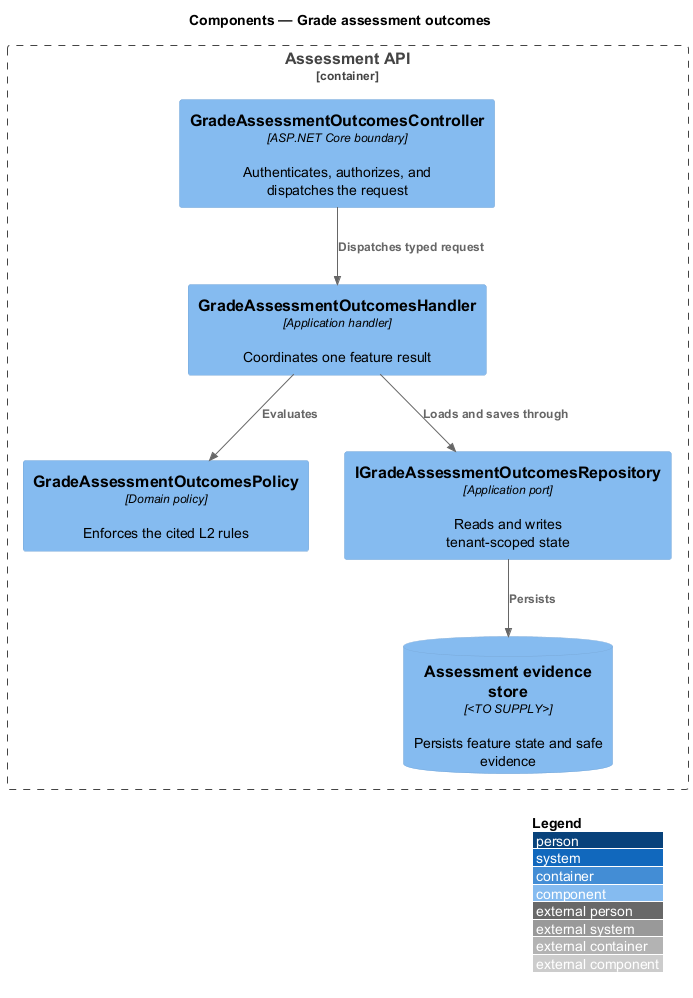

The diagram above was rendered by PlantUML. Its source (embedded in the PNG):
@startuml
!include <C4/C4_Component>
LAYOUT_WITH_LEGEND()
title Components — Grade assessment outcomes

Container_Boundary(api, "Assessment API") {
  Component(controller, "GradeAssessmentOutcomesController", "ASP.NET Core boundary", "Authenticates, authorizes, and dispatches the request")
  Component(handler, "GradeAssessmentOutcomesHandler", "Application handler", "Coordinates one feature result")
  Component(policy, "GradeAssessmentOutcomesPolicy", "Domain policy", "Enforces the cited L2 rules")
  Component(repository, "IGradeAssessmentOutcomesRepository", "Application port", "Reads and writes tenant-scoped state")
  ComponentDb(store, "Assessment evidence store", "<TO SUPPLY>", "Persists feature state and safe evidence")
}

Rel(controller, handler, "Dispatches typed request")
Rel(handler, policy, "Evaluates")
Rel(handler, repository, "Loads and saves through")
Rel(repository, store, "Persists")
@enduml